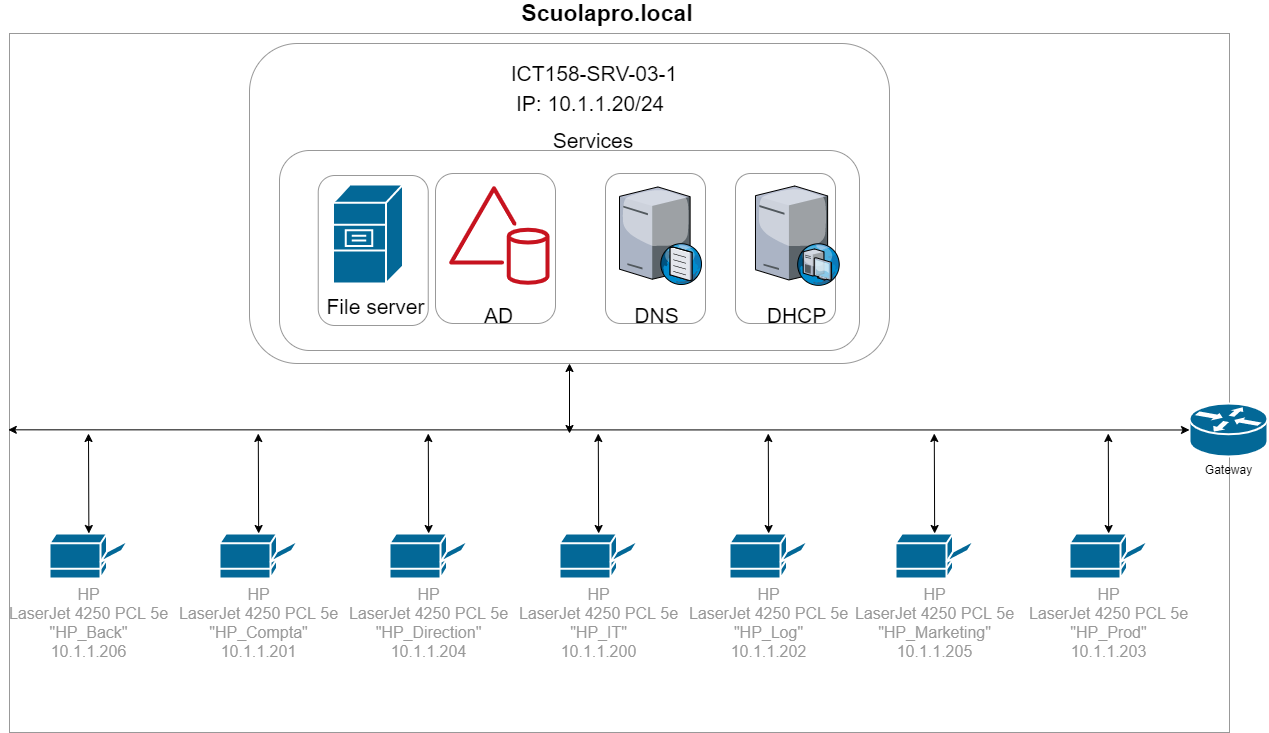

The diagram above was exported from draw.io. Its source (the exported page's mxGraphModel, read from the mxfile embedded in the PNG):
<mxGraphModel dx="2249" dy="822" grid="1" gridSize="10" guides="1" tooltips="1" connect="1" arrows="1" fold="1" page="1" pageScale="1" pageWidth="827" pageHeight="1169" math="0" shadow="0">
  <root>
    <mxCell id="0" />
    <mxCell id="1" parent="0" />
    <mxCell id="Ki3vtZNtkfZ71Z71qmIR-1" value="&lt;span style=&quot;box-sizing: border-box&quot;&gt;&lt;span style=&quot;box-sizing: border-box&quot;&gt;&lt;b&gt;&lt;font style=&quot;font-size: 23px&quot;&gt;Scuolapro.local&lt;/font&gt;&lt;/b&gt;&lt;/span&gt;&lt;/span&gt;" style="text;html=1;strokeColor=none;fillColor=none;align=center;verticalAlign=middle;whiteSpace=wrap;rounded=0;labelBackgroundColor=none;" vertex="1" parent="1">
      <mxGeometry x="332.7" y="10" width="190" height="20" as="geometry" />
    </mxCell>
    <mxCell id="Ki3vtZNtkfZ71Z71qmIR-2" value="" style="rounded=0;whiteSpace=wrap;html=1;fillColor=none;fontStyle=0;fontColor=#999999;strokeColor=#999999;" vertex="1" parent="1">
      <mxGeometry x="-170" y="40" width="1220" height="699" as="geometry" />
    </mxCell>
    <mxCell id="Ki3vtZNtkfZ71Z71qmIR-3" value="Gateway" style="shape=mxgraph.cisco.routers.router;html=1;pointerEvents=1;dashed=0;fillColor=#036897;strokeColor=#ffffff;strokeWidth=2;verticalLabelPosition=bottom;verticalAlign=top;align=center;outlineConnect=0;labelBackgroundColor=none;fontColor=#000000;" vertex="1" parent="1">
      <mxGeometry x="1010" y="410" width="78" height="53" as="geometry" />
    </mxCell>
    <mxCell id="Ki3vtZNtkfZ71Z71qmIR-4" value="IP: 10.1.1.20/24" style="text;html=1;strokeColor=none;fillColor=none;align=left;verticalAlign=middle;whiteSpace=wrap;rounded=0;labelBackgroundColor=none;fontSize=21;fontColor=#000000;" vertex="1" parent="1">
      <mxGeometry x="335" y="100" width="160" height="20" as="geometry" />
    </mxCell>
    <mxCell id="Ki3vtZNtkfZ71Z71qmIR-5" value="ICT158-SRV-03-1" style="text;html=1;strokeColor=none;fillColor=none;align=center;verticalAlign=middle;whiteSpace=wrap;rounded=0;labelBackgroundColor=none;fontSize=21;fontColor=#000000;" vertex="1" parent="1">
      <mxGeometry x="325" y="70" width="180" height="20" as="geometry" />
    </mxCell>
    <mxCell id="Ki3vtZNtkfZ71Z71qmIR-6" value="" style="endArrow=classic;startArrow=classic;html=1;fontSize=21;fontColor=#000000;exitX=-0.001;exitY=0.567;exitDx=0;exitDy=0;exitPerimeter=0;" edge="1" parent="1" source="Ki3vtZNtkfZ71Z71qmIR-2" target="Ki3vtZNtkfZ71Z71qmIR-3">
      <mxGeometry width="50" height="50" relative="1" as="geometry">
        <mxPoint x="67" y="480" as="sourcePoint" />
        <mxPoint x="723" y="470.5" as="targetPoint" />
      </mxGeometry>
    </mxCell>
    <mxCell id="Ki3vtZNtkfZ71Z71qmIR-7" value="HP&lt;br&gt;LaserJet 4250 PCL 5e&lt;br&gt;&quot;HP_Back&quot;&lt;br&gt;10.1.1.206" style="shape=mxgraph.cisco.computers_and_peripherals.printer;html=1;pointerEvents=1;dashed=0;fillColor=#036897;strokeColor=#ffffff;strokeWidth=2;verticalLabelPosition=bottom;verticalAlign=top;align=center;outlineConnect=0;labelBackgroundColor=none;fontSize=16;fontColor=#999999;" vertex="1" parent="1">
      <mxGeometry x="-130" y="540" width="78.74" height="45" as="geometry" />
    </mxCell>
    <mxCell id="Ki3vtZNtkfZ71Z71qmIR-8" value="HP&lt;br&gt;LaserJet 4250 PCL 5e&lt;br&gt;&quot;HP_Compta&quot;&lt;br&gt;10.1.1.201" style="shape=mxgraph.cisco.computers_and_peripherals.printer;html=1;pointerEvents=1;dashed=0;fillColor=#036897;strokeColor=#ffffff;strokeWidth=2;verticalLabelPosition=bottom;verticalAlign=top;align=center;outlineConnect=0;labelBackgroundColor=none;fontSize=16;fontColor=#999999;" vertex="1" parent="1">
      <mxGeometry x="40.000000000000014" y="540" width="78.74" height="45" as="geometry" />
    </mxCell>
    <mxCell id="Ki3vtZNtkfZ71Z71qmIR-9" value="HP&lt;br&gt;LaserJet 4250 PCL 5e&lt;br&gt;&quot;HP_Direction&quot;&lt;br&gt;10.1.1.204" style="shape=mxgraph.cisco.computers_and_peripherals.printer;html=1;pointerEvents=1;dashed=0;fillColor=#036897;strokeColor=#ffffff;strokeWidth=2;verticalLabelPosition=bottom;verticalAlign=top;align=center;outlineConnect=0;labelBackgroundColor=none;fontSize=16;fontColor=#999999;" vertex="1" parent="1">
      <mxGeometry x="210" y="540" width="78.74" height="45" as="geometry" />
    </mxCell>
    <mxCell id="Ki3vtZNtkfZ71Z71qmIR-10" value="HP&lt;br&gt;LaserJet 4250 PCL 5e&lt;br&gt;&quot;HP_IT&quot;&lt;br&gt;10.1.1.200" style="shape=mxgraph.cisco.computers_and_peripherals.printer;html=1;pointerEvents=1;dashed=0;fillColor=#036897;strokeColor=#ffffff;strokeWidth=2;verticalLabelPosition=bottom;verticalAlign=top;align=center;outlineConnect=0;labelBackgroundColor=none;fontSize=16;fontColor=#999999;" vertex="1" parent="1">
      <mxGeometry x="380" y="540" width="78.74" height="45" as="geometry" />
    </mxCell>
    <mxCell id="Ki3vtZNtkfZ71Z71qmIR-11" value="HP&lt;br&gt;LaserJet 4250 PCL 5e&lt;br&gt;&quot;HP_Log&quot;&lt;br&gt;10.1.1.202" style="shape=mxgraph.cisco.computers_and_peripherals.printer;html=1;pointerEvents=1;dashed=0;fillColor=#036897;strokeColor=#ffffff;strokeWidth=2;verticalLabelPosition=bottom;verticalAlign=top;align=center;outlineConnect=0;labelBackgroundColor=none;fontSize=16;fontColor=#999999;" vertex="1" parent="1">
      <mxGeometry x="550" y="540" width="78.74" height="45" as="geometry" />
    </mxCell>
    <mxCell id="Ki3vtZNtkfZ71Z71qmIR-12" value="HP&lt;br&gt;LaserJet 4250 PCL 5e&lt;br&gt;&quot;HP_Marketing&quot;&lt;br&gt;10.1.1.205" style="shape=mxgraph.cisco.computers_and_peripherals.printer;html=1;pointerEvents=1;dashed=0;fillColor=#036897;strokeColor=#ffffff;strokeWidth=2;verticalLabelPosition=bottom;verticalAlign=top;align=center;outlineConnect=0;labelBackgroundColor=none;fontSize=16;fontColor=#999999;" vertex="1" parent="1">
      <mxGeometry x="716" y="540" width="78.74" height="45" as="geometry" />
    </mxCell>
    <mxCell id="Ki3vtZNtkfZ71Z71qmIR-13" value="HP&lt;br&gt;LaserJet 4250 PCL 5e&lt;br&gt;&quot;HP_Prod&quot;&lt;br&gt;10.1.1.203" style="shape=mxgraph.cisco.computers_and_peripherals.printer;html=1;pointerEvents=1;dashed=0;fillColor=#036897;strokeColor=#ffffff;strokeWidth=2;verticalLabelPosition=bottom;verticalAlign=top;align=center;outlineConnect=0;labelBackgroundColor=none;fontSize=16;fontColor=#999999;" vertex="1" parent="1">
      <mxGeometry x="890" y="540" width="78.74" height="45" as="geometry" />
    </mxCell>
    <mxCell id="Ki3vtZNtkfZ71Z71qmIR-14" value="" style="rounded=1;whiteSpace=wrap;html=1;labelBackgroundColor=none;strokeColor=#999999;fillColor=none;fontSize=16;fontColor=#999999;" vertex="1" parent="1">
      <mxGeometry x="70" y="50" width="640" height="320" as="geometry" />
    </mxCell>
    <mxCell id="Ki3vtZNtkfZ71Z71qmIR-15" value="" style="rounded=1;whiteSpace=wrap;html=1;labelBackgroundColor=none;strokeColor=#999999;fillColor=none;fontSize=21;fontColor=#000000;align=left;" vertex="1" parent="1">
      <mxGeometry x="100" y="157" width="580" height="200" as="geometry" />
    </mxCell>
    <mxCell id="Ki3vtZNtkfZ71Z71qmIR-16" value="" style="shape=mxgraph.cisco.servers.file_server;html=1;pointerEvents=1;dashed=0;fillColor=#036897;strokeColor=#ffffff;strokeWidth=2;verticalLabelPosition=bottom;verticalAlign=top;align=center;outlineConnect=0;labelBackgroundColor=none;fontSize=21;fontColor=#000000;" vertex="1" parent="1">
      <mxGeometry x="153.5" y="191" width="70" height="99" as="geometry" />
    </mxCell>
    <mxCell id="Ki3vtZNtkfZ71Z71qmIR-17" value="Services" style="text;html=1;strokeColor=none;fillColor=none;align=center;verticalAlign=middle;whiteSpace=wrap;rounded=0;labelBackgroundColor=none;fontSize=21;fontColor=#000000;" vertex="1" parent="1">
      <mxGeometry x="394" y="137" width="40" height="20" as="geometry" />
    </mxCell>
    <mxCell id="Ki3vtZNtkfZ71Z71qmIR-18" value="" style="rounded=1;whiteSpace=wrap;html=1;labelBackgroundColor=none;strokeColor=#999999;fillColor=none;fontSize=21;fontColor=#000000;align=left;" vertex="1" parent="1">
      <mxGeometry x="556" y="180" width="100" height="150" as="geometry" />
    </mxCell>
    <mxCell id="Ki3vtZNtkfZ71Z71qmIR-19" value="" style="rounded=1;whiteSpace=wrap;html=1;labelBackgroundColor=none;strokeColor=#999999;fillColor=none;fontSize=21;fontColor=#000000;align=left;" vertex="1" parent="1">
      <mxGeometry x="426" y="180" width="100" height="150" as="geometry" />
    </mxCell>
    <mxCell id="Ki3vtZNtkfZ71Z71qmIR-20" value="" style="rounded=1;whiteSpace=wrap;html=1;labelBackgroundColor=none;strokeColor=#999999;fillColor=none;fontSize=21;fontColor=#000000;align=left;" vertex="1" parent="1">
      <mxGeometry x="256" y="180" width="120" height="150" as="geometry" />
    </mxCell>
    <mxCell id="Ki3vtZNtkfZ71Z71qmIR-21" value="" style="endArrow=classic;startArrow=classic;html=1;entryX=0.5;entryY=1;entryDx=0;entryDy=0;" edge="1" parent="1" target="Ki3vtZNtkfZ71Z71qmIR-14">
      <mxGeometry width="50" height="50" relative="1" as="geometry">
        <mxPoint x="390" y="440" as="sourcePoint" />
        <mxPoint x="490" y="380" as="targetPoint" />
      </mxGeometry>
    </mxCell>
    <mxCell id="Ki3vtZNtkfZ71Z71qmIR-22" value="" style="rounded=1;whiteSpace=wrap;html=1;labelBackgroundColor=none;strokeColor=#999999;fillColor=none;fontSize=21;fontColor=#000000;align=left;" vertex="1" parent="1">
      <mxGeometry x="138.74" y="182" width="110" height="150" as="geometry" />
    </mxCell>
    <mxCell id="Ki3vtZNtkfZ71Z71qmIR-23" value="" style="outlineConnect=0;fontColor=#232F3E;gradientColor=none;fillColor=#C7131F;strokeColor=none;dashed=0;verticalLabelPosition=bottom;verticalAlign=top;align=center;html=1;fontSize=12;fontStyle=0;aspect=fixed;pointerEvents=1;shape=mxgraph.aws4.simple_ad;labelBackgroundColor=none;" vertex="1" parent="1">
      <mxGeometry x="269.71" y="192.5" width="100.29" height="99" as="geometry" />
    </mxCell>
    <mxCell id="Ki3vtZNtkfZ71Z71qmIR-24" value="" style="verticalLabelPosition=bottom;aspect=fixed;html=1;verticalAlign=top;strokeColor=none;align=center;outlineConnect=0;shape=mxgraph.citrix.dns_server;labelBackgroundColor=none;fillColor=none;fontSize=21;fontColor=#000000;" vertex="1" parent="1">
      <mxGeometry x="440" y="191" width="82.7" height="100" as="geometry" />
    </mxCell>
    <mxCell id="Ki3vtZNtkfZ71Z71qmIR-25" value="" style="verticalLabelPosition=bottom;aspect=fixed;html=1;verticalAlign=top;strokeColor=none;align=center;outlineConnect=0;shape=mxgraph.citrix.dhcp_server;labelBackgroundColor=none;fillColor=none;fontSize=21;fontColor=#000000;" vertex="1" parent="1">
      <mxGeometry x="575.98" y="192.5" width="84.02" height="99.5" as="geometry" />
    </mxCell>
    <mxCell id="Ki3vtZNtkfZ71Z71qmIR-26" value="File server" style="text;html=1;strokeColor=none;fillColor=none;align=center;verticalAlign=middle;whiteSpace=wrap;rounded=0;labelBackgroundColor=none;fontSize=21;fontColor=#000000;" vertex="1" parent="1">
      <mxGeometry x="143.74" y="303" width="105" height="20" as="geometry" />
    </mxCell>
    <mxCell id="Ki3vtZNtkfZ71Z71qmIR-27" value="AD" style="text;html=1;strokeColor=none;fillColor=none;align=center;verticalAlign=middle;whiteSpace=wrap;rounded=0;labelBackgroundColor=none;fontSize=21;fontColor=#000000;" vertex="1" parent="1">
      <mxGeometry x="267.36" y="312" width="105" height="20" as="geometry" />
    </mxCell>
    <mxCell id="Ki3vtZNtkfZ71Z71qmIR-28" value="DNS" style="text;html=1;strokeColor=none;fillColor=none;align=center;verticalAlign=middle;whiteSpace=wrap;rounded=0;labelBackgroundColor=none;fontSize=21;fontColor=#000000;" vertex="1" parent="1">
      <mxGeometry x="425" y="312" width="105" height="20" as="geometry" />
    </mxCell>
    <mxCell id="Ki3vtZNtkfZ71Z71qmIR-29" value="DHCP" style="text;html=1;strokeColor=none;fillColor=none;align=center;verticalAlign=middle;whiteSpace=wrap;rounded=0;labelBackgroundColor=none;fontSize=21;fontColor=#000000;" vertex="1" parent="1">
      <mxGeometry x="565" y="312" width="105" height="20" as="geometry" />
    </mxCell>
    <mxCell id="Ki3vtZNtkfZ71Z71qmIR-30" value="" style="endArrow=classic;startArrow=classic;html=1;exitX=0.5;exitY=0;exitDx=0;exitDy=0;exitPerimeter=0;" edge="1" parent="1" source="Ki3vtZNtkfZ71Z71qmIR-7">
      <mxGeometry width="50" height="50" relative="1" as="geometry">
        <mxPoint x="-90" y="520" as="sourcePoint" />
        <mxPoint x="-91" y="440" as="targetPoint" />
      </mxGeometry>
    </mxCell>
    <mxCell id="Ki3vtZNtkfZ71Z71qmIR-31" value="" style="endArrow=classic;startArrow=classic;html=1;exitX=0.5;exitY=0;exitDx=0;exitDy=0;exitPerimeter=0;" edge="1" parent="1">
      <mxGeometry width="50" height="50" relative="1" as="geometry">
        <mxPoint x="79.15000000000009" y="540" as="sourcePoint" />
        <mxPoint x="78.7800000000002" y="440" as="targetPoint" />
      </mxGeometry>
    </mxCell>
    <mxCell id="Ki3vtZNtkfZ71Z71qmIR-32" value="" style="endArrow=classic;startArrow=classic;html=1;exitX=0.5;exitY=0;exitDx=0;exitDy=0;exitPerimeter=0;" edge="1" parent="1">
      <mxGeometry width="50" height="50" relative="1" as="geometry">
        <mxPoint x="249.14999999999964" y="540" as="sourcePoint" />
        <mxPoint x="248.77999999999975" y="440" as="targetPoint" />
      </mxGeometry>
    </mxCell>
    <mxCell id="Ki3vtZNtkfZ71Z71qmIR-33" value="" style="endArrow=classic;startArrow=classic;html=1;exitX=0.5;exitY=0;exitDx=0;exitDy=0;exitPerimeter=0;" edge="1" parent="1">
      <mxGeometry width="50" height="50" relative="1" as="geometry">
        <mxPoint x="419.14999999999964" y="540" as="sourcePoint" />
        <mxPoint x="418.77999999999975" y="440" as="targetPoint" />
      </mxGeometry>
    </mxCell>
    <mxCell id="Ki3vtZNtkfZ71Z71qmIR-34" value="" style="endArrow=classic;startArrow=classic;html=1;exitX=0.5;exitY=0;exitDx=0;exitDy=0;exitPerimeter=0;" edge="1" parent="1">
      <mxGeometry width="50" height="50" relative="1" as="geometry">
        <mxPoint x="589.1499999999996" y="540" as="sourcePoint" />
        <mxPoint x="588.7799999999997" y="440" as="targetPoint" />
      </mxGeometry>
    </mxCell>
    <mxCell id="Ki3vtZNtkfZ71Z71qmIR-35" value="" style="endArrow=classic;startArrow=classic;html=1;exitX=0.5;exitY=0;exitDx=0;exitDy=0;exitPerimeter=0;" edge="1" parent="1">
      <mxGeometry width="50" height="50" relative="1" as="geometry">
        <mxPoint x="755.1499999999996" y="540" as="sourcePoint" />
        <mxPoint x="754.7799999999997" y="440" as="targetPoint" />
      </mxGeometry>
    </mxCell>
    <mxCell id="Ki3vtZNtkfZ71Z71qmIR-36" value="" style="endArrow=classic;startArrow=classic;html=1;exitX=0.5;exitY=0;exitDx=0;exitDy=0;exitPerimeter=0;" edge="1" parent="1">
      <mxGeometry width="50" height="50" relative="1" as="geometry">
        <mxPoint x="929.1499999999996" y="540" as="sourcePoint" />
        <mxPoint x="928.7799999999997" y="440" as="targetPoint" />
      </mxGeometry>
    </mxCell>
  </root>
</mxGraphModel>